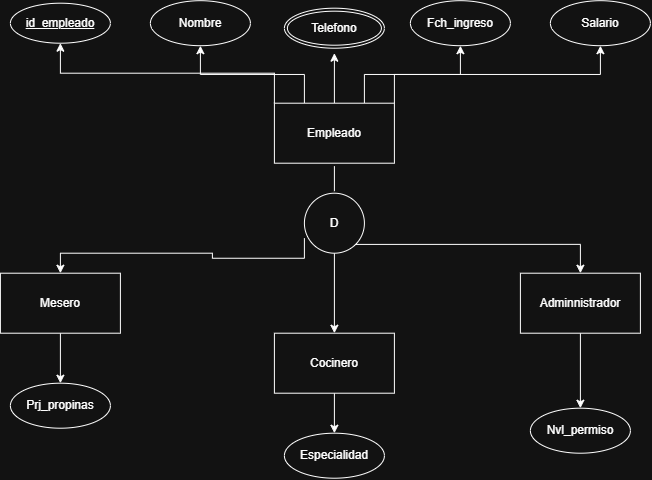

The diagram above was exported from draw.io. Its source (the exported page's mxGraphModel, read from the mxfile embedded in the PNG):
<mxGraphModel dx="906" dy="504" grid="1" gridSize="10" guides="1" tooltips="1" connect="1" arrows="1" fold="1" page="1" pageScale="1" pageWidth="827" pageHeight="1169" math="0" shadow="0">
  <root>
    <mxCell id="0" />
    <mxCell id="1" parent="0" />
    <mxCell id="hQTgGaWmqKfTyd1oFzKL-13" edge="1" parent="1" source="hQTgGaWmqKfTyd1oFzKL-1" style="edgeStyle=orthogonalEdgeStyle;rounded=0;orthogonalLoop=1;jettySize=auto;html=1;exitX=0;exitY=0;exitDx=0;exitDy=0;entryX=0.5;entryY=1;entryDx=0;entryDy=0;" target="TwPlPH_HD87G_kBvNlNC-1">
      <mxGeometry relative="1" as="geometry">
        <mxPoint x="130" y="170" as="targetPoint" />
      </mxGeometry>
    </mxCell>
    <mxCell id="hQTgGaWmqKfTyd1oFzKL-14" edge="1" parent="1" source="hQTgGaWmqKfTyd1oFzKL-1" style="edgeStyle=orthogonalEdgeStyle;rounded=0;orthogonalLoop=1;jettySize=auto;html=1;exitX=0.25;exitY=0;exitDx=0;exitDy=0;" target="hQTgGaWmqKfTyd1oFzKL-4">
      <mxGeometry relative="1" as="geometry" />
    </mxCell>
    <mxCell id="hQTgGaWmqKfTyd1oFzKL-15" edge="1" parent="1" source="hQTgGaWmqKfTyd1oFzKL-1" style="edgeStyle=orthogonalEdgeStyle;rounded=0;orthogonalLoop=1;jettySize=auto;html=1;exitX=0.5;exitY=0;exitDx=0;exitDy=0;entryX=0.5;entryY=1;entryDx=0;entryDy=0;">
      <mxGeometry relative="1" as="geometry">
        <mxPoint x="414" y="170" as="targetPoint" />
      </mxGeometry>
    </mxCell>
    <mxCell id="hQTgGaWmqKfTyd1oFzKL-16" edge="1" parent="1" source="hQTgGaWmqKfTyd1oFzKL-1" style="edgeStyle=orthogonalEdgeStyle;rounded=0;orthogonalLoop=1;jettySize=auto;html=1;exitX=0.75;exitY=0;exitDx=0;exitDy=0;" target="hQTgGaWmqKfTyd1oFzKL-6">
      <mxGeometry relative="1" as="geometry" />
    </mxCell>
    <mxCell id="hQTgGaWmqKfTyd1oFzKL-17" edge="1" parent="1" source="hQTgGaWmqKfTyd1oFzKL-1" style="edgeStyle=orthogonalEdgeStyle;rounded=0;orthogonalLoop=1;jettySize=auto;html=1;exitX=1;exitY=0;exitDx=0;exitDy=0;entryX=0.5;entryY=1;entryDx=0;entryDy=0;" target="hQTgGaWmqKfTyd1oFzKL-7">
      <mxGeometry relative="1" as="geometry" />
    </mxCell>
    <mxCell id="hQTgGaWmqKfTyd1oFzKL-1" parent="1" style="rounded=0;whiteSpace=wrap;html=1;" value="" vertex="1">
      <mxGeometry height="60" width="120" x="354" y="220" as="geometry" />
    </mxCell>
    <mxCell id="hQTgGaWmqKfTyd1oFzKL-2" parent="1" style="text;html=1;whiteSpace=wrap;strokeColor=none;fillColor=none;align=center;verticalAlign=middle;rounded=0;" value="Empleado" vertex="1">
      <mxGeometry height="30" width="60" x="384" y="235" as="geometry" />
    </mxCell>
    <mxCell id="hQTgGaWmqKfTyd1oFzKL-4" parent="1" style="ellipse;whiteSpace=wrap;html=1;shapeInside=1;" value="" vertex="1">
      <mxGeometry height="45" width="100" x="230" y="117.5" as="geometry" />
    </mxCell>
    <mxCell id="hQTgGaWmqKfTyd1oFzKL-6" parent="1" style="ellipse;whiteSpace=wrap;html=1;shapeInside=1;" value="" vertex="1">
      <mxGeometry height="45" width="100" x="490" y="117.5" as="geometry" />
    </mxCell>
    <mxCell id="hQTgGaWmqKfTyd1oFzKL-7" parent="1" style="ellipse;whiteSpace=wrap;html=1;shapeInside=1;" value="" vertex="1">
      <mxGeometry height="45" width="100" x="630" y="117.5" as="geometry" />
    </mxCell>
    <mxCell id="hQTgGaWmqKfTyd1oFzKL-8" parent="1" style="text;html=1;whiteSpace=wrap;strokeColor=none;fillColor=none;align=center;verticalAlign=middle;rounded=0;" value="id_empleado" vertex="1">
      <mxGeometry height="30" width="60" x="100" y="125" as="geometry" />
    </mxCell>
    <mxCell id="hQTgGaWmqKfTyd1oFzKL-9" parent="1" style="text;html=1;whiteSpace=wrap;strokeColor=none;fillColor=none;align=center;verticalAlign=middle;rounded=0;" value="Nombre" vertex="1">
      <mxGeometry height="30" width="60" x="250" y="125" as="geometry" />
    </mxCell>
    <mxCell id="hQTgGaWmqKfTyd1oFzKL-11" parent="1" style="text;html=1;whiteSpace=wrap;strokeColor=none;fillColor=none;align=center;verticalAlign=middle;rounded=0;" value="Fch_ingreso" vertex="1">
      <mxGeometry height="30" width="60" x="510" y="125" as="geometry" />
    </mxCell>
    <mxCell id="hQTgGaWmqKfTyd1oFzKL-12" parent="1" style="text;html=1;whiteSpace=wrap;strokeColor=none;fillColor=none;align=center;verticalAlign=middle;rounded=0;" value="Salario" vertex="1">
      <mxGeometry height="30" width="60" x="650" y="125" as="geometry" />
    </mxCell>
    <mxCell id="hQTgGaWmqKfTyd1oFzKL-28" edge="1" parent="1" source="hQTgGaWmqKfTyd1oFzKL-18" style="edgeStyle=orthogonalEdgeStyle;rounded=0;orthogonalLoop=1;jettySize=auto;html=1;exitX=0.5;exitY=1;exitDx=0;exitDy=0;" target="hQTgGaWmqKfTyd1oFzKL-22">
      <mxGeometry relative="1" as="geometry" />
    </mxCell>
    <mxCell id="hQTgGaWmqKfTyd1oFzKL-29" edge="1" parent="1" source="hQTgGaWmqKfTyd1oFzKL-18" style="edgeStyle=orthogonalEdgeStyle;rounded=0;orthogonalLoop=1;jettySize=auto;html=1;exitX=1;exitY=1;exitDx=0;exitDy=0;entryX=0.5;entryY=0;entryDx=0;entryDy=0;" target="hQTgGaWmqKfTyd1oFzKL-23">
      <mxGeometry relative="1" as="geometry" />
    </mxCell>
    <mxCell id="hQTgGaWmqKfTyd1oFzKL-18" parent="1" style="ellipse;whiteSpace=wrap;html=1;shapeInside=1;aspect=fixed;" value="" vertex="1">
      <mxGeometry height="60" width="60" x="384" y="310" as="geometry" />
    </mxCell>
    <mxCell id="hQTgGaWmqKfTyd1oFzKL-27" edge="1" parent="1" source="hQTgGaWmqKfTyd1oFzKL-19" style="edgeStyle=orthogonalEdgeStyle;rounded=0;orthogonalLoop=1;jettySize=auto;html=1;exitX=0;exitY=1;exitDx=0;exitDy=0;entryX=0.5;entryY=0;entryDx=0;entryDy=0;" target="hQTgGaWmqKfTyd1oFzKL-21">
      <mxGeometry relative="1" as="geometry" />
    </mxCell>
    <mxCell id="hQTgGaWmqKfTyd1oFzKL-19" parent="1" style="text;html=1;whiteSpace=wrap;strokeColor=none;fillColor=none;align=center;verticalAlign=middle;rounded=0;" value="D" vertex="1">
      <mxGeometry height="30" width="60" x="384" y="325" as="geometry" />
    </mxCell>
    <mxCell id="hQTgGaWmqKfTyd1oFzKL-20" edge="1" parent="1" style="endArrow=none;html=1;rounded=0;" value="">
      <mxGeometry height="50" relative="1" width="50" as="geometry">
        <mxPoint x="414" y="308" as="sourcePoint" />
        <mxPoint x="414" y="283" as="targetPoint" />
      </mxGeometry>
    </mxCell>
    <mxCell id="hQTgGaWmqKfTyd1oFzKL-30" edge="1" parent="1" source="hQTgGaWmqKfTyd1oFzKL-21" style="edgeStyle=orthogonalEdgeStyle;rounded=0;orthogonalLoop=1;jettySize=auto;html=1;exitX=0.5;exitY=1;exitDx=0;exitDy=0;entryX=0.5;entryY=0;entryDx=0;entryDy=0;" target="hQTgGaWmqKfTyd1oFzKL-24">
      <mxGeometry relative="1" as="geometry" />
    </mxCell>
    <mxCell id="hQTgGaWmqKfTyd1oFzKL-21" parent="1" style="rounded=0;whiteSpace=wrap;html=1;" value="" vertex="1">
      <mxGeometry height="60" width="120" x="80" y="390" as="geometry" />
    </mxCell>
    <mxCell id="hQTgGaWmqKfTyd1oFzKL-31" edge="1" parent="1" source="hQTgGaWmqKfTyd1oFzKL-22" style="edgeStyle=orthogonalEdgeStyle;rounded=0;orthogonalLoop=1;jettySize=auto;html=1;exitX=0.5;exitY=1;exitDx=0;exitDy=0;entryX=0.5;entryY=0;entryDx=0;entryDy=0;" target="hQTgGaWmqKfTyd1oFzKL-25">
      <mxGeometry relative="1" as="geometry" />
    </mxCell>
    <mxCell id="hQTgGaWmqKfTyd1oFzKL-22" parent="1" style="rounded=0;whiteSpace=wrap;html=1;" value="" vertex="1">
      <mxGeometry height="60" width="120" x="354" y="450" as="geometry" />
    </mxCell>
    <mxCell id="hQTgGaWmqKfTyd1oFzKL-32" edge="1" parent="1" source="hQTgGaWmqKfTyd1oFzKL-23" style="edgeStyle=orthogonalEdgeStyle;rounded=0;orthogonalLoop=1;jettySize=auto;html=1;exitX=0.5;exitY=1;exitDx=0;exitDy=0;entryX=0.5;entryY=0;entryDx=0;entryDy=0;" target="hQTgGaWmqKfTyd1oFzKL-26">
      <mxGeometry relative="1" as="geometry" />
    </mxCell>
    <mxCell id="hQTgGaWmqKfTyd1oFzKL-23" parent="1" style="rounded=0;whiteSpace=wrap;html=1;" value="" vertex="1">
      <mxGeometry height="60" width="120" x="600" y="390" as="geometry" />
    </mxCell>
    <mxCell id="hQTgGaWmqKfTyd1oFzKL-24" parent="1" style="ellipse;whiteSpace=wrap;html=1;shapeInside=1;" value="" vertex="1">
      <mxGeometry height="45" width="100" x="90" y="500" as="geometry" />
    </mxCell>
    <mxCell id="hQTgGaWmqKfTyd1oFzKL-25" parent="1" style="ellipse;whiteSpace=wrap;html=1;shapeInside=1;" value="" vertex="1">
      <mxGeometry height="45" width="100" x="364" y="550" as="geometry" />
    </mxCell>
    <mxCell id="hQTgGaWmqKfTyd1oFzKL-26" parent="1" style="ellipse;whiteSpace=wrap;html=1;shapeInside=1;" value="" vertex="1">
      <mxGeometry height="45" width="100" x="610" y="525" as="geometry" />
    </mxCell>
    <mxCell id="hQTgGaWmqKfTyd1oFzKL-33" parent="1" style="text;html=1;whiteSpace=wrap;strokeColor=none;fillColor=none;align=center;verticalAlign=middle;rounded=0;" value="Mesero" vertex="1">
      <mxGeometry height="30" width="60" x="110" y="405" as="geometry" />
    </mxCell>
    <mxCell id="hQTgGaWmqKfTyd1oFzKL-34" parent="1" style="text;html=1;whiteSpace=wrap;strokeColor=none;fillColor=none;align=center;verticalAlign=middle;rounded=0;" value="Cocinero" vertex="1">
      <mxGeometry height="30" width="60" x="384" y="465" as="geometry" />
    </mxCell>
    <mxCell id="hQTgGaWmqKfTyd1oFzKL-35" parent="1" style="text;html=1;whiteSpace=wrap;strokeColor=none;fillColor=none;align=center;verticalAlign=middle;rounded=0;" value="Adminnistrador" vertex="1">
      <mxGeometry height="30" width="60" x="630" y="405" as="geometry" />
    </mxCell>
    <mxCell id="hQTgGaWmqKfTyd1oFzKL-36" parent="1" style="text;html=1;whiteSpace=wrap;strokeColor=none;fillColor=none;align=center;verticalAlign=middle;rounded=0;" value="Prj_propinas" vertex="1">
      <mxGeometry height="30" width="60" x="110" y="507.5" as="geometry" />
    </mxCell>
    <mxCell id="hQTgGaWmqKfTyd1oFzKL-37" parent="1" style="text;html=1;whiteSpace=wrap;strokeColor=none;fillColor=none;align=center;verticalAlign=middle;rounded=0;" value="Especialidad" vertex="1">
      <mxGeometry height="30" width="60" x="384" y="557.5" as="geometry" />
    </mxCell>
    <mxCell id="hQTgGaWmqKfTyd1oFzKL-38" parent="1" style="text;html=1;whiteSpace=wrap;strokeColor=none;fillColor=none;align=center;verticalAlign=middle;rounded=0;" value="Nvl_permiso" vertex="1">
      <mxGeometry height="30" width="60" x="630" y="532.5" as="geometry" />
    </mxCell>
    <mxCell id="TwPlPH_HD87G_kBvNlNC-1" parent="1" style="ellipse;whiteSpace=wrap;html=1;align=center;fontStyle=4;" value="id_empleado" vertex="1">
      <mxGeometry height="40" width="100" x="90" y="120" as="geometry" />
    </mxCell>
    <mxCell id="TwPlPH_HD87G_kBvNlNC-2" parent="1" style="ellipse;shape=doubleEllipse;margin=3;whiteSpace=wrap;html=1;align=center;" value="Telefono" vertex="1">
      <mxGeometry height="40" width="100" x="364" y="125" as="geometry" />
    </mxCell>
  </root>
</mxGraphModel>